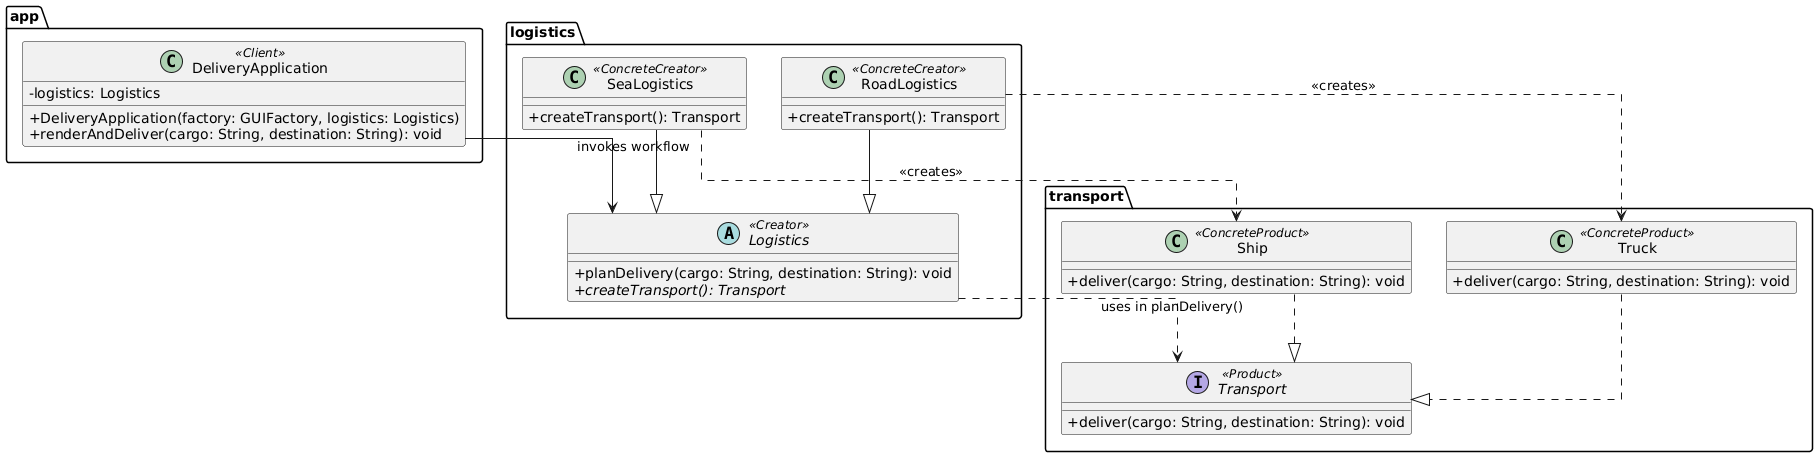

The diagram above was rendered by PlantUML. Its source (embedded in the PNG):
@startuml
skinparam classAttributeIconSize 0
skinparam linetype ortho

package "transport" {
    interface Transport <<Product>> {
        +deliver(cargo: String, destination: String): void
    }

    class Truck <<ConcreteProduct>> {
        +deliver(cargo: String, destination: String): void
    }

    class Ship <<ConcreteProduct>> {
        +deliver(cargo: String, destination: String): void
    }
}

package "logistics" {
    abstract class Logistics <<Creator>> {
        +planDelivery(cargo: String, destination: String): void
        +{abstract} createTransport(): Transport
    }

    class RoadLogistics <<ConcreteCreator>> {
        +createTransport(): Transport
    }

    class SeaLogistics <<ConcreteCreator>> {
        +createTransport(): Transport
    }
}

package "app" {
    class DeliveryApplication <<Client>> {
        -logistics: Logistics
        +DeliveryApplication(factory: GUIFactory, logistics: Logistics)
        +renderAndDeliver(cargo: String, destination: String): void
    }
}

' Отношения реализации (Realization)
Truck ..|> Transport
Ship ..|> Transport

' Отношения наследования (Generalization)
RoadLogistics --|> Logistics
SeaLogistics --|> Logistics

' Зависимости создания (Creation dependency)
RoadLogistics ..> Truck : <<creates>>
SeaLogistics ..> Ship : <<creates>>

' Зависимости вызова (Usage dependency)
Logistics ..> Transport : uses in planDelivery()
DeliveryApplication --> Logistics : invokes workflow
@enduml